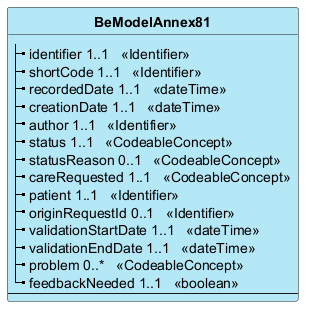

The diagram above was rendered by PlantUML. Its source (embedded in the PNG):
@startuml
skinparam ClassBackgroundColor #B5E8F7
skinparam linetype polyline
hide circle
hide stereotype

class "**BeModelAnnex81**" as BeModelAnnex81 {
|_ identifier 1..1   <<Identifier>>  
|_ shortCode 1..1   <<Identifier>>  
|_ recordedDate 1..1   <<dateTime>>  
|_ creationDate 1..1   <<dateTime>>  
|_ author 1..1   <<Identifier>>  
|_ status 1..1   <<CodeableConcept>>  
|_ statusReason 0..1   <<CodeableConcept>>  
|_ careRequested 1..1   <<CodeableConcept>>  
|_ patient 1..1   <<Identifier>>  
|_ originRequestId 0..1   <<Identifier>>  
|_ validationStartDate 1..1   <<dateTime>>  
|_ validationEndDate 1..1   <<dateTime>>  
|_ problem 0..*   <<CodeableConcept>>  
|_ feedbackNeeded 1..1   <<boolean>>  
--
}

@enduml